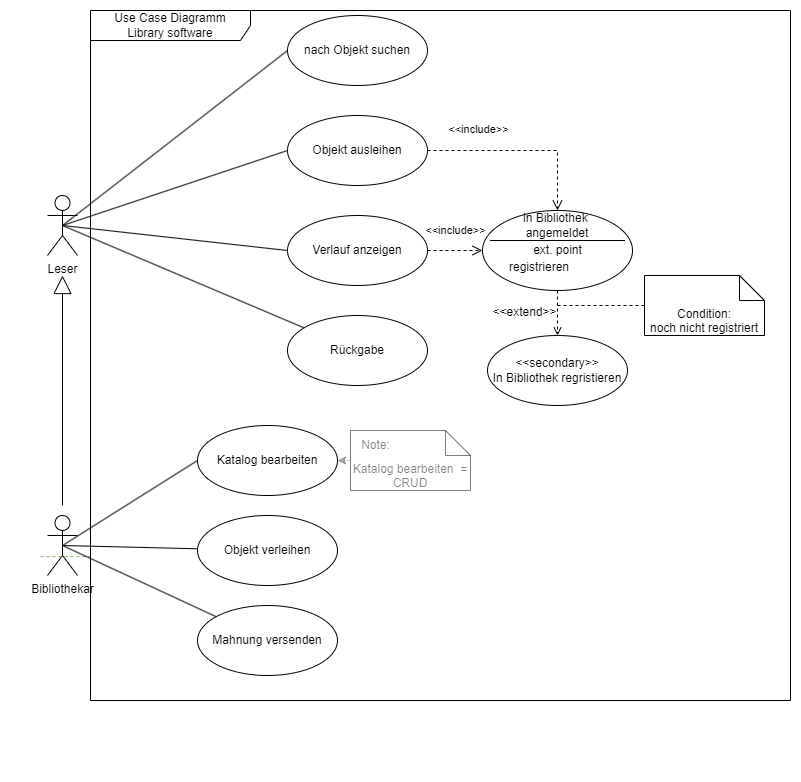

The diagram above was exported from draw.io. Its source (the exported page's mxGraphModel, read from the mxfile embedded in the PNG):
<mxGraphModel dx="1741" dy="2058" grid="1" gridSize="10" guides="1" tooltips="1" connect="1" arrows="1" fold="1" page="1" pageScale="1" pageWidth="850" pageHeight="1100" background="none" math="0" shadow="0">
  <root>
    <mxCell id="0" />
    <mxCell id="1" parent="0" />
    <mxCell id="W1rBxIGizwUGOxG8YkLl-51" value="" style="rounded=0;whiteSpace=wrap;html=1;strokeColor=none;fontFamily=Helvetica;fontSize=12;fontColor=default;fillColor=default;" vertex="1" parent="1">
      <mxGeometry x="20" y="-890" width="780" height="760" as="geometry" />
    </mxCell>
    <mxCell id="BAZlZZsqIp-3_FipJ51W-1" value="Leser" style="shape=umlActor;verticalLabelPosition=bottom;verticalAlign=top;html=1;" parent="1" vertex="1">
      <mxGeometry x="57" y="-705" width="30" height="60" as="geometry" />
    </mxCell>
    <mxCell id="BAZlZZsqIp-3_FipJ51W-2" value="Bibliothekar" style="shape=umlActor;verticalLabelPosition=bottom;verticalAlign=top;html=1;" parent="1" vertex="1">
      <mxGeometry x="57" y="-385" width="30" height="60" as="geometry" />
    </mxCell>
    <mxCell id="W1rBxIGizwUGOxG8YkLl-24" style="rounded=0;orthogonalLoop=1;jettySize=auto;html=1;exitX=0;exitY=0.5;exitDx=0;exitDy=0;entryX=0.5;entryY=0.5;entryDx=0;entryDy=0;entryPerimeter=0;fontFamily=Helvetica;fontSize=12;fontColor=default;endArrow=none;endFill=0;" edge="1" parent="1" source="BAZlZZsqIp-3_FipJ51W-6" target="BAZlZZsqIp-3_FipJ51W-1">
      <mxGeometry relative="1" as="geometry" />
    </mxCell>
    <mxCell id="BAZlZZsqIp-3_FipJ51W-6" value="Verlauf anzeigen" style="ellipse;whiteSpace=wrap;html=1;" parent="1" vertex="1">
      <mxGeometry x="297" y="-685" width="140" height="70" as="geometry" />
    </mxCell>
    <mxCell id="BAZlZZsqIp-3_FipJ51W-7" value="&amp;lt;&amp;lt;secondary&amp;gt;&amp;gt;&lt;br&gt;In Bibliothek regristieren" style="ellipse;whiteSpace=wrap;html=1;" parent="1" vertex="1">
      <mxGeometry x="497" y="-565" width="140" height="70" as="geometry" />
    </mxCell>
    <mxCell id="W1rBxIGizwUGOxG8YkLl-4" style="rounded=0;orthogonalLoop=1;jettySize=auto;html=1;exitX=0.5;exitY=1;exitDx=0;exitDy=0;dashed=1;endArrow=open;endFill=0;" edge="1" parent="1" source="W1rBxIGizwUGOxG8YkLl-10" target="BAZlZZsqIp-3_FipJ51W-7">
      <mxGeometry relative="1" as="geometry">
        <mxPoint x="497.5025253169456" y="-620.2512626584726" as="sourcePoint" />
      </mxGeometry>
    </mxCell>
    <mxCell id="W1rBxIGizwUGOxG8YkLl-15" value="&amp;lt;&amp;lt;extend&amp;gt;&amp;gt;" style="edgeLabel;html=1;align=center;verticalAlign=middle;resizable=0;points=[];fontSize=12;fontFamily=Helvetica;fontColor=default;" vertex="1" connectable="0" parent="W1rBxIGizwUGOxG8YkLl-4">
      <mxGeometry x="0.2549" relative="1" as="geometry">
        <mxPoint x="-34" y="-7" as="offset" />
      </mxGeometry>
    </mxCell>
    <mxCell id="BAZlZZsqIp-3_FipJ51W-9" value="&amp;lt;&amp;lt;include&amp;gt;&amp;gt;" style="endArrow=open;startArrow=none;endFill=0;startFill=0;endSize=8;html=1;verticalAlign=bottom;dashed=1;labelBackgroundColor=none;rounded=0;exitX=1;exitY=0.5;exitDx=0;exitDy=0;entryX=0;entryY=0.5;entryDx=0;entryDy=0;" parent="1" source="BAZlZZsqIp-3_FipJ51W-6" target="W1rBxIGizwUGOxG8YkLl-10" edge="1">
      <mxGeometry x="0.0178" y="11" width="160" relative="1" as="geometry">
        <mxPoint x="407" y="-685" as="sourcePoint" />
        <mxPoint x="477.00000000000273" y="-645" as="targetPoint" />
        <mxPoint as="offset" />
      </mxGeometry>
    </mxCell>
    <mxCell id="W1rBxIGizwUGOxG8YkLl-27" style="rounded=0;orthogonalLoop=1;jettySize=auto;html=1;entryX=0.5;entryY=0.5;entryDx=0;entryDy=0;entryPerimeter=0;fontFamily=Helvetica;fontSize=12;fontColor=default;endArrow=none;endFill=0;exitX=0;exitY=0.5;exitDx=0;exitDy=0;" edge="1" parent="1" source="BAZlZZsqIp-3_FipJ51W-10" target="BAZlZZsqIp-3_FipJ51W-1">
      <mxGeometry relative="1" as="geometry" />
    </mxCell>
    <mxCell id="BAZlZZsqIp-3_FipJ51W-10" value="Objekt&amp;nbsp;ausleihen" style="ellipse;whiteSpace=wrap;html=1;" parent="1" vertex="1">
      <mxGeometry x="297" y="-785" width="140" height="70" as="geometry" />
    </mxCell>
    <mxCell id="W1rBxIGizwUGOxG8YkLl-20" style="rounded=0;orthogonalLoop=1;jettySize=auto;html=1;entryX=0.5;entryY=0.5;entryDx=0;entryDy=0;entryPerimeter=0;fontFamily=Helvetica;fontSize=12;fontColor=default;endArrow=none;endFill=0;" edge="1" parent="1" source="BAZlZZsqIp-3_FipJ51W-11" target="BAZlZZsqIp-3_FipJ51W-1">
      <mxGeometry relative="1" as="geometry" />
    </mxCell>
    <mxCell id="BAZlZZsqIp-3_FipJ51W-11" value="Rückgabe" style="ellipse;whiteSpace=wrap;html=1;" parent="1" vertex="1">
      <mxGeometry x="297" y="-585" width="140" height="70" as="geometry" />
    </mxCell>
    <mxCell id="BAZlZZsqIp-3_FipJ51W-21" value="&amp;lt;&amp;lt;include&amp;gt;&amp;gt;" style="endArrow=open;startArrow=none;endFill=0;startFill=0;endSize=8;html=1;verticalAlign=bottom;dashed=1;labelBackgroundColor=none;rounded=0;exitX=1;exitY=0.5;exitDx=0;exitDy=0;entryX=0.5;entryY=0;entryDx=0;entryDy=0;edgeStyle=orthogonalEdgeStyle;" parent="1" source="BAZlZZsqIp-3_FipJ51W-10" target="W1rBxIGizwUGOxG8YkLl-11" edge="1">
      <mxGeometry x="-0.4634" y="12" width="160" relative="1" as="geometry">
        <mxPoint x="385" y="-685" as="sourcePoint" />
        <mxPoint x="596.4974746830544" y="-669.7487373415272" as="targetPoint" />
        <mxPoint as="offset" />
      </mxGeometry>
    </mxCell>
    <mxCell id="W1rBxIGizwUGOxG8YkLl-26" style="rounded=0;orthogonalLoop=1;jettySize=auto;html=1;entryX=0.5;entryY=0.5;entryDx=0;entryDy=0;entryPerimeter=0;fontFamily=Helvetica;fontSize=12;fontColor=default;endArrow=none;endFill=0;exitX=0;exitY=0.5;exitDx=0;exitDy=0;" edge="1" parent="1" source="BAZlZZsqIp-3_FipJ51W-26" target="BAZlZZsqIp-3_FipJ51W-1">
      <mxGeometry relative="1" as="geometry" />
    </mxCell>
    <mxCell id="BAZlZZsqIp-3_FipJ51W-26" value="nach Objekt suchen" style="ellipse;whiteSpace=wrap;html=1;" parent="1" vertex="1">
      <mxGeometry x="297" y="-885" width="140" height="70" as="geometry" />
    </mxCell>
    <mxCell id="BAZlZZsqIp-3_FipJ51W-54" style="edgeStyle=orthogonalEdgeStyle;rounded=0;orthogonalLoop=1;jettySize=auto;html=1;endArrow=none;endFill=0;dashed=1;fillColor=#d5e8d4;strokeColor=#82b366;" parent="1" edge="1">
      <mxGeometry relative="1" as="geometry">
        <mxPoint x="100" y="-330" as="targetPoint" />
        <Array as="points">
          <mxPoint x="100" y="-344" />
        </Array>
        <mxPoint x="50" y="-343.9411764705883" as="sourcePoint" />
      </mxGeometry>
    </mxCell>
    <mxCell id="BAZlZZsqIp-3_FipJ51W-62" value="Katalog bearbeiten" style="ellipse;whiteSpace=wrap;html=1;" parent="1" vertex="1">
      <mxGeometry x="207" y="-475" width="140" height="70" as="geometry" />
    </mxCell>
    <mxCell id="BAZlZZsqIp-3_FipJ51W-80" value="" style="endArrow=block;endSize=16;endFill=0;html=1;rounded=0;" parent="1" edge="1">
      <mxGeometry width="160" relative="1" as="geometry">
        <mxPoint x="72" y="-395" as="sourcePoint" />
        <mxPoint x="72" y="-625" as="targetPoint" />
      </mxGeometry>
    </mxCell>
    <mxCell id="s-cSFq74TSZUItThzU1E-4" value="" style="endArrow=none;html=1;rounded=0;entryX=0;entryY=0.5;entryDx=0;entryDy=0;exitX=0.5;exitY=0.5;exitDx=0;exitDy=0;exitPerimeter=0;" parent="1" source="BAZlZZsqIp-3_FipJ51W-2" edge="1">
      <mxGeometry width="50" height="50" relative="1" as="geometry">
        <mxPoint x="137" y="-440.30999999999995" as="sourcePoint" />
        <mxPoint x="206.99999999999795" y="-440" as="targetPoint" />
      </mxGeometry>
    </mxCell>
    <mxCell id="W1rBxIGizwUGOxG8YkLl-23" style="rounded=0;orthogonalLoop=1;jettySize=auto;html=1;entryX=0.5;entryY=0.5;entryDx=0;entryDy=0;entryPerimeter=0;fontFamily=Helvetica;fontSize=12;fontColor=default;endArrow=none;endFill=0;" edge="1" parent="1" source="2Glk9RJodJs_mYt1VsgQ-1" target="BAZlZZsqIp-3_FipJ51W-2">
      <mxGeometry relative="1" as="geometry" />
    </mxCell>
    <mxCell id="2Glk9RJodJs_mYt1VsgQ-1" value="Mahnung versenden" style="ellipse;whiteSpace=wrap;html=1;" parent="1" vertex="1">
      <mxGeometry x="207" y="-295" width="140" height="70" as="geometry" />
    </mxCell>
    <mxCell id="W1rBxIGizwUGOxG8YkLl-10" value="ext. point" style="shape=ellipse;container=1;horizontal=1;horizontalStack=0;resizeParent=1;resizeParentMax=0;resizeLast=0;html=1;dashed=0;collapsible=0;strokeColor=default;fontFamily=Helvetica;fontSize=12;fontColor=default;fillColor=default;" vertex="1" parent="1">
      <mxGeometry x="492" y="-690" width="150" height="80" as="geometry" />
    </mxCell>
    <mxCell id="W1rBxIGizwUGOxG8YkLl-11" value="in Bibliothek&amp;nbsp;&lt;br style=&quot;border-color: var(--border-color);&quot;&gt;angemeldet" style="html=1;strokeColor=none;fillColor=none;align=center;verticalAlign=middle;rotatable=0;whiteSpace=wrap;fontFamily=Helvetica;fontSize=12;fontColor=default;" vertex="1" parent="W1rBxIGizwUGOxG8YkLl-10">
      <mxGeometry width="150" height="30" as="geometry" />
    </mxCell>
    <mxCell id="W1rBxIGizwUGOxG8YkLl-12" value="" style="line;strokeWidth=1;fillColor=none;rotatable=0;labelPosition=right;points=[];portConstraint=eastwest;dashed=0;resizeWidth=1;strokeColor=default;fontFamily=Helvetica;fontSize=12;fontColor=default;html=1;" vertex="1" parent="W1rBxIGizwUGOxG8YkLl-10">
      <mxGeometry x="7.5" y="26.66666666666667" width="135" height="6.666666666666668" as="geometry" />
    </mxCell>
    <mxCell id="W1rBxIGizwUGOxG8YkLl-14" value="registrieren" style="text;html=1;align=left;verticalAlign=middle;rotatable=0;spacingLeft=25;fillColor=none;strokeColor=none;whiteSpace=wrap;fontSize=12;fontFamily=Helvetica;fontColor=default;" vertex="1" parent="W1rBxIGizwUGOxG8YkLl-10">
      <mxGeometry y="46.66666666666667" width="150" height="20" as="geometry" />
    </mxCell>
    <mxCell id="W1rBxIGizwUGOxG8YkLl-22" style="rounded=0;orthogonalLoop=1;jettySize=auto;html=1;entryX=0.5;entryY=0.5;entryDx=0;entryDy=0;entryPerimeter=0;fontFamily=Helvetica;fontSize=12;fontColor=default;endArrow=none;endFill=0;" edge="1" parent="1" source="W1rBxIGizwUGOxG8YkLl-21" target="BAZlZZsqIp-3_FipJ51W-2">
      <mxGeometry relative="1" as="geometry" />
    </mxCell>
    <mxCell id="W1rBxIGizwUGOxG8YkLl-21" value="Objekt verleihen" style="ellipse;whiteSpace=wrap;html=1;" vertex="1" parent="1">
      <mxGeometry x="207" y="-385" width="140" height="70" as="geometry" />
    </mxCell>
    <mxCell id="W1rBxIGizwUGOxG8YkLl-35" style="edgeStyle=orthogonalEdgeStyle;rounded=0;orthogonalLoop=1;jettySize=auto;html=1;fontFamily=Helvetica;fontSize=12;fontColor=default;dashed=1;endArrow=none;endFill=0;" edge="1" parent="1" source="W1rBxIGizwUGOxG8YkLl-34">
      <mxGeometry relative="1" as="geometry">
        <mxPoint x="564.0000000000002" y="-595" as="targetPoint" />
      </mxGeometry>
    </mxCell>
    <mxCell id="W1rBxIGizwUGOxG8YkLl-34" value="Condition:&lt;br&gt;noch nicht registriert" style="shape=note2;boundedLbl=1;whiteSpace=wrap;html=1;size=25;verticalAlign=top;align=center;" vertex="1" parent="1">
      <mxGeometry x="654" y="-625" width="120" height="60" as="geometry" />
    </mxCell>
    <mxCell id="W1rBxIGizwUGOxG8YkLl-46" value="Use Case Diagramm&lt;br&gt;Library software" style="shape=umlFrame;whiteSpace=wrap;html=1;pointerEvents=0;recursiveResize=0;container=1;collapsible=0;width=160;strokeColor=default;fontFamily=Helvetica;fontSize=12;fontColor=default;fillColor=#FFFFFF;" vertex="1" parent="1">
      <mxGeometry x="100" y="-890" width="700" height="690" as="geometry" />
    </mxCell>
    <mxCell id="W1rBxIGizwUGOxG8YkLl-1" value="Katalog bearbeiten&amp;nbsp; = CRUD" style="shape=note2;boundedLbl=1;whiteSpace=wrap;html=1;size=25;verticalAlign=top;align=center;opacity=50;textOpacity=50;" vertex="1" parent="W1rBxIGizwUGOxG8YkLl-46">
      <mxGeometry x="260" y="420" width="120" height="60" as="geometry" />
    </mxCell>
    <mxCell id="W1rBxIGizwUGOxG8YkLl-49" value="Note:" style="text;html=1;align=center;verticalAlign=middle;resizable=0;points=[];autosize=1;strokeColor=none;fillColor=none;fontSize=12;fontFamily=Helvetica;fontColor=default;textOpacity=50;" vertex="1" parent="W1rBxIGizwUGOxG8YkLl-46">
      <mxGeometry x="260" y="420" width="50" height="30" as="geometry" />
    </mxCell>
    <mxCell id="W1rBxIGizwUGOxG8YkLl-47" style="rounded=0;orthogonalLoop=1;jettySize=auto;html=1;entryX=1;entryY=0.5;entryDx=0;entryDy=0;fontFamily=Helvetica;fontSize=12;fontColor=default;dashed=1;dashPattern=1 1;opacity=30;" edge="1" parent="1" source="W1rBxIGizwUGOxG8YkLl-1" target="BAZlZZsqIp-3_FipJ51W-62">
      <mxGeometry relative="1" as="geometry" />
    </mxCell>
  </root>
</mxGraphModel>